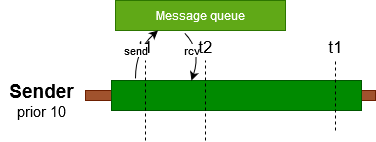

The diagram above was exported from draw.io. Its source (the exported page's mxGraphModel, read from the mxfile embedded in the PNG):
<mxGraphModel dx="2012" dy="736" grid="1" gridSize="10" guides="1" tooltips="1" connect="1" arrows="1" fold="1" page="1" pageScale="1" pageWidth="827" pageHeight="1169" math="0" shadow="0">
  <root>
    <mxCell id="0" />
    <mxCell id="1" parent="0" />
    <mxCell id="2" value="" style="rounded=0;whiteSpace=wrap;html=1;fillColor=#a0522d;strokeColor=#6D1F00;fontColor=#ffffff;" vertex="1" parent="1">
      <mxGeometry x="-386" y="777" width="290" height="10" as="geometry" />
    </mxCell>
    <mxCell id="3" value="" style="rounded=0;whiteSpace=wrap;html=1;fillColor=#008a00;strokeColor=#005700;fontColor=#ffffff;" vertex="1" parent="1">
      <mxGeometry x="-296" y="767" width="90" height="30" as="geometry" />
    </mxCell>
    <mxCell id="4" value="Message queue" style="rounded=0;whiteSpace=wrap;html=1;fillColor=#60a917;strokeColor=#2D7600;fontColor=#ffffff;" vertex="1" parent="1">
      <mxGeometry x="-356" y="687" width="170" height="30" as="geometry" />
    </mxCell>
    <mxCell id="5" value="&lt;div&gt;&lt;font style=&quot;font-size: 19px&quot;&gt;&lt;b&gt;&lt;font style=&quot;font-size: 19px&quot;&gt;Sender&lt;/font&gt;&lt;/b&gt;&lt;br&gt;&lt;/font&gt;&lt;/div&gt;&lt;div&gt;&lt;font style=&quot;font-size: 15px&quot;&gt;prior 10&lt;br&gt;&lt;/font&gt;&lt;/div&gt;" style="text;html=1;resizable=0;autosize=1;align=center;verticalAlign=middle;points=[];fillColor=none;strokeColor=none;rounded=0;strokeWidth=3;" vertex="1" parent="1">
      <mxGeometry x="-470" y="767" width="80" height="40" as="geometry" />
    </mxCell>
    <mxCell id="6" value="" style="rounded=0;whiteSpace=wrap;html=1;fillColor=#008a00;strokeColor=#005700;fontColor=#ffffff;" vertex="1" parent="1">
      <mxGeometry x="-360" y="767" width="250" height="30" as="geometry" />
    </mxCell>
    <mxCell id="7" value="t1" style="endArrow=none;dashed=1;html=1;verticalAlign=bottom;labelPosition=center;verticalLabelPosition=top;align=center;fontSize=17;horizontal=1;labelBorderColor=none;labelBackgroundColor=none;" edge="1" parent="1">
      <mxGeometry x="1" width="50" height="50" relative="1" as="geometry">
        <mxPoint x="-326" y="827" as="sourcePoint" />
        <mxPoint x="-326" y="746.9999999999998" as="targetPoint" />
        <mxPoint as="offset" />
      </mxGeometry>
    </mxCell>
    <mxCell id="8" value="send" style="endArrow=classic;html=1;labelBackgroundColor=#ffffff;fontSize=11;fontColor=#000000;align=center;curved=1;entryX=0.25;entryY=1;entryDx=0;entryDy=0;labelPosition=left;verticalLabelPosition=bottom;verticalAlign=middle;exitX=0.096;exitY=-0.087;exitDx=0;exitDy=0;exitPerimeter=0;" edge="1" source="6" target="4" parent="1">
      <mxGeometry x="-0.0472" width="50" height="50" relative="1" as="geometry">
        <mxPoint x="-320" y="767" as="sourcePoint" />
        <mxPoint x="-296" y="721" as="targetPoint" />
        <Array as="points">
          <mxPoint x="-336" y="737" />
        </Array>
        <mxPoint as="offset" />
      </mxGeometry>
    </mxCell>
    <mxCell id="9" value="rcv" style="endArrow=none;html=1;labelBackgroundColor=#ffffff;fontSize=11;fontColor=#000000;align=center;curved=1;labelPosition=left;verticalLabelPosition=bottom;verticalAlign=middle;entryX=0.407;entryY=1.089;entryDx=0;entryDy=0;entryPerimeter=0;endFill=0;startFill=1;startArrow=classic;" edge="1" target="4" parent="1">
      <mxGeometry x="0.3622" y="7" width="50" height="50" relative="1" as="geometry">
        <mxPoint x="-279.9999999999998" y="767" as="sourcePoint" />
        <mxPoint x="-270" y="718" as="targetPoint" />
        <Array as="points">
          <mxPoint x="-270" y="737" />
        </Array>
        <mxPoint as="offset" />
      </mxGeometry>
    </mxCell>
    <mxCell id="10" value="t2" style="endArrow=none;dashed=1;html=1;verticalAlign=bottom;labelPosition=center;verticalLabelPosition=top;align=center;fontSize=17;horizontal=1;labelBorderColor=none;labelBackgroundColor=none;" edge="1" parent="1">
      <mxGeometry x="1" width="50" height="50" relative="1" as="geometry">
        <mxPoint x="-266" y="827" as="sourcePoint" />
        <mxPoint x="-266" y="746.9999999999998" as="targetPoint" />
        <mxPoint as="offset" />
      </mxGeometry>
    </mxCell>
    <mxCell id="11" value="t1" style="endArrow=none;dashed=1;html=1;verticalAlign=bottom;labelPosition=center;verticalLabelPosition=top;align=center;fontSize=17;horizontal=1;labelBorderColor=none;labelBackgroundColor=none;" edge="1" parent="1">
      <mxGeometry x="1" width="50" height="50" relative="1" as="geometry">
        <mxPoint x="-136" y="817" as="sourcePoint" />
        <mxPoint x="-136" y="746.9999999999998" as="targetPoint" />
        <mxPoint as="offset" />
      </mxGeometry>
    </mxCell>
  </root>
</mxGraphModel>